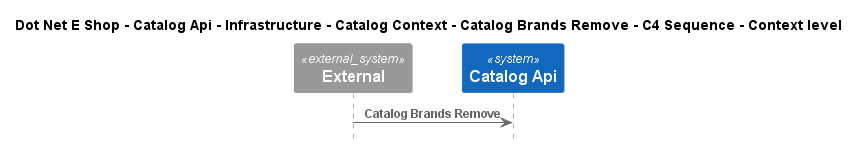

The diagram above was rendered by PlantUML. Its source (embedded in the PNG):
@startuml
!include ..\..\..\..\..\..\..\..\..\.c4s\C4_Sequence.puml

title Dot Net E Shop - Catalog Api - Infrastructure - Catalog Context - Catalog Brands Remove - C4 Sequence - Context level

System_Ext(C4InterFlow.SoftwareSystems.ExternalSystem, "External", "")
System(DotNetEShop.SoftwareSystems.CatalogApi, "Catalog Api", "")

Rel(C4InterFlow.SoftwareSystems.ExternalSystem, DotNetEShop.SoftwareSystems.CatalogApi, "Catalog Brands Remove")


@enduml